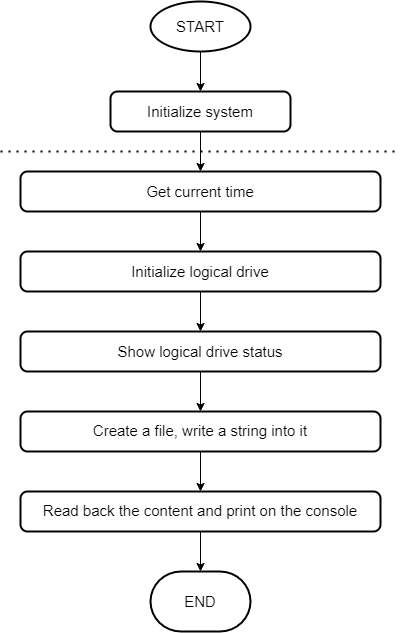

The diagram above was exported from draw.io. Its source (the exported page's mxGraphModel, read from the mxfile embedded in the PNG):
<mxGraphModel dx="816" dy="641" grid="1" gridSize="10" guides="1" tooltips="1" connect="1" arrows="1" fold="1" page="1" pageScale="1" pageWidth="850" pageHeight="1100" math="0" shadow="0">
  <root>
    <mxCell id="0" />
    <mxCell id="1" parent="0" />
    <mxCell id="XgpoByybByyGwmVUvbi5-1" style="edgeStyle=orthogonalEdgeStyle;rounded=0;orthogonalLoop=1;jettySize=auto;html=1;exitX=0.5;exitY=1;exitDx=0;exitDy=0;exitPerimeter=0;entryX=0.5;entryY=0;entryDx=0;entryDy=0;" parent="1" source="XgpoByybByyGwmVUvbi5-2" target="XgpoByybByyGwmVUvbi5-5" edge="1">
      <mxGeometry relative="1" as="geometry" />
    </mxCell>
    <mxCell id="XgpoByybByyGwmVUvbi5-2" value="&lt;font style=&quot;font-size: 15px;&quot;&gt;START&lt;/font&gt;" style="strokeWidth=2;html=1;shape=mxgraph.flowchart.start_1;whiteSpace=wrap;" parent="1" vertex="1">
      <mxGeometry x="270" y="70" width="100" height="50" as="geometry" />
    </mxCell>
    <mxCell id="XgpoByybByyGwmVUvbi5-22" value="" style="edgeStyle=orthogonalEdgeStyle;rounded=0;orthogonalLoop=1;jettySize=auto;html=1;fontSize=16;" parent="1" source="XgpoByybByyGwmVUvbi5-5" target="XgpoByybByyGwmVUvbi5-20" edge="1">
      <mxGeometry relative="1" as="geometry" />
    </mxCell>
    <mxCell id="XgpoByybByyGwmVUvbi5-5" value="&lt;font style=&quot;font-size: 15px;&quot;&gt;Initialize system&lt;/font&gt;" style="rounded=1;whiteSpace=wrap;html=1;absoluteArcSize=1;arcSize=14;strokeWidth=2;" parent="1" vertex="1">
      <mxGeometry x="230" y="160" width="180" height="40" as="geometry" />
    </mxCell>
    <mxCell id="XgpoByybByyGwmVUvbi5-24" value="" style="edgeStyle=orthogonalEdgeStyle;rounded=0;orthogonalLoop=1;jettySize=auto;html=1;fontSize=16;" parent="1" source="XgpoByybByyGwmVUvbi5-20" edge="1">
      <mxGeometry relative="1" as="geometry">
        <mxPoint x="320" y="320" as="targetPoint" />
      </mxGeometry>
    </mxCell>
    <mxCell id="XgpoByybByyGwmVUvbi5-20" value="&lt;span style=&quot;text-align: left; background-color: rgb(255, 255, 255);&quot;&gt;&lt;font style=&quot;font-size: 15px;&quot;&gt;Get current time&lt;/font&gt;&lt;/span&gt;" style="rounded=1;whiteSpace=wrap;html=1;absoluteArcSize=1;arcSize=14;strokeWidth=2;" parent="1" vertex="1">
      <mxGeometry x="140" y="240" width="360" height="40" as="geometry" />
    </mxCell>
    <mxCell id="XgpoByybByyGwmVUvbi5-31" value="" style="edgeStyle=orthogonalEdgeStyle;rounded=0;orthogonalLoop=1;jettySize=auto;html=1;fontFamily=Helvetica;fontSize=15;fontColor=#000000;" parent="1" source="XgpoByybByyGwmVUvbi5-25" target="XgpoByybByyGwmVUvbi5-26" edge="1">
      <mxGeometry relative="1" as="geometry" />
    </mxCell>
    <mxCell id="XgpoByybByyGwmVUvbi5-25" value="&lt;div style=&quot;text-align: start;&quot;&gt;&lt;div style=&quot;font-size: 14px; line-height: 19px;&quot;&gt;&lt;span style=&quot;font-size: 15px; background-color: rgb(255, 255, 255);&quot;&gt;Initialize logical drive&lt;/span&gt;&lt;/div&gt;&lt;/div&gt;" style="rounded=1;whiteSpace=wrap;html=1;absoluteArcSize=1;arcSize=14;strokeWidth=2;" parent="1" vertex="1">
      <mxGeometry x="140" y="320" width="360" height="40" as="geometry" />
    </mxCell>
    <mxCell id="XgpoByybByyGwmVUvbi5-32" value="" style="edgeStyle=orthogonalEdgeStyle;rounded=0;orthogonalLoop=1;jettySize=auto;html=1;fontFamily=Helvetica;fontSize=15;fontColor=#000000;" parent="1" source="XgpoByybByyGwmVUvbi5-26" target="XgpoByybByyGwmVUvbi5-27" edge="1">
      <mxGeometry relative="1" as="geometry" />
    </mxCell>
    <mxCell id="XgpoByybByyGwmVUvbi5-26" value="&lt;div style=&quot;text-align: start;&quot;&gt;&lt;span style=&quot;background-color: initial;&quot;&gt;&lt;font style=&quot;font-size: 15px;&quot;&gt;Show logical drive status&lt;/font&gt;&lt;/span&gt;&lt;/div&gt;" style="rounded=1;whiteSpace=wrap;html=1;absoluteArcSize=1;arcSize=14;strokeWidth=2;" parent="1" vertex="1">
      <mxGeometry x="140" y="400" width="360" height="40" as="geometry" />
    </mxCell>
    <mxCell id="XgpoByybByyGwmVUvbi5-33" value="" style="edgeStyle=orthogonalEdgeStyle;rounded=0;orthogonalLoop=1;jettySize=auto;html=1;fontFamily=Helvetica;fontSize=15;fontColor=#000000;" parent="1" source="XgpoByybByyGwmVUvbi5-27" target="XgpoByybByyGwmVUvbi5-29" edge="1">
      <mxGeometry relative="1" as="geometry" />
    </mxCell>
    <mxCell id="XgpoByybByyGwmVUvbi5-27" value="&lt;div style=&quot;text-align: start;&quot;&gt;&lt;div style=&quot;line-height: 19px;&quot;&gt;&lt;span style=&quot;background-color: rgb(255, 255, 255);&quot;&gt;&lt;font style=&quot;font-size: 15px;&quot;&gt;Create a file, write a string into it&lt;/font&gt;&lt;/span&gt;&lt;/div&gt;&lt;/div&gt;" style="rounded=1;whiteSpace=wrap;html=1;absoluteArcSize=1;arcSize=14;strokeWidth=2;" parent="1" vertex="1">
      <mxGeometry x="140" y="480" width="360" height="40" as="geometry" />
    </mxCell>
    <mxCell id="XgpoByybByyGwmVUvbi5-28" value="" style="endArrow=none;dashed=1;html=1;dashPattern=1 3;strokeWidth=2;rounded=0;fontSize=16;" parent="1" edge="1">
      <mxGeometry width="50" height="50" relative="1" as="geometry">
        <mxPoint x="120" y="220" as="sourcePoint" />
        <mxPoint x="520" y="220" as="targetPoint" />
      </mxGeometry>
    </mxCell>
    <mxCell id="XgpoByybByyGwmVUvbi5-35" value="" style="edgeStyle=orthogonalEdgeStyle;rounded=0;orthogonalLoop=1;jettySize=auto;html=1;fontFamily=Helvetica;fontSize=15;fontColor=#000000;" parent="1" source="XgpoByybByyGwmVUvbi5-29" target="XgpoByybByyGwmVUvbi5-34" edge="1">
      <mxGeometry relative="1" as="geometry" />
    </mxCell>
    <mxCell id="XgpoByybByyGwmVUvbi5-29" value="&lt;div style=&quot;text-align: start;&quot;&gt;&lt;div style=&quot;line-height: 19px;&quot;&gt;&lt;font style=&quot;font-size: 15px; background-color: rgb(255, 255, 255);&quot;&gt;Read back the content and print on the console&lt;/font&gt;&lt;/div&gt;&lt;/div&gt;" style="rounded=1;whiteSpace=wrap;html=1;absoluteArcSize=1;arcSize=14;strokeWidth=2;" parent="1" vertex="1">
      <mxGeometry x="140" y="560" width="360" height="40" as="geometry" />
    </mxCell>
    <mxCell id="XgpoByybByyGwmVUvbi5-34" value="END" style="strokeWidth=2;html=1;shape=mxgraph.flowchart.terminator;whiteSpace=wrap;labelBackgroundColor=#FFFFFF;fontFamily=Helvetica;fontSize=15;fontColor=#000000;" parent="1" vertex="1">
      <mxGeometry x="270" y="640" width="100" height="60" as="geometry" />
    </mxCell>
  </root>
</mxGraphModel>